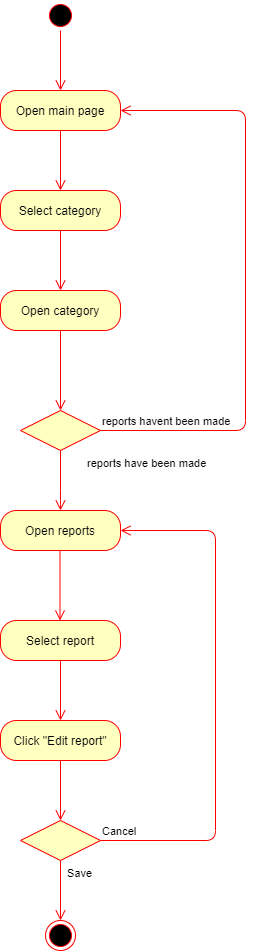

The diagram above was exported from draw.io. Its source (the exported page's mxGraphModel, read from the mxfile embedded in the PNG):
<mxGraphModel dx="1038" dy="499" grid="1" gridSize="10" guides="1" tooltips="1" connect="1" arrows="1" fold="1" page="1" pageScale="1" pageWidth="850" pageHeight="1100" math="0" shadow="0">
  <root>
    <mxCell id="0" />
    <mxCell id="1" parent="0" />
    <mxCell id="lYTo5l9rFtud_P1yeJEz-1" value="" style="ellipse;html=1;shape=startState;fillColor=#000000;strokeColor=#ff0000;" vertex="1" parent="1">
      <mxGeometry x="280" y="10" width="30" height="30" as="geometry" />
    </mxCell>
    <mxCell id="lYTo5l9rFtud_P1yeJEz-2" value="" style="edgeStyle=orthogonalEdgeStyle;html=1;verticalAlign=bottom;endArrow=open;endSize=8;strokeColor=#ff0000;" edge="1" source="lYTo5l9rFtud_P1yeJEz-1" parent="1">
      <mxGeometry relative="1" as="geometry">
        <mxPoint x="295" y="100" as="targetPoint" />
      </mxGeometry>
    </mxCell>
    <mxCell id="lYTo5l9rFtud_P1yeJEz-3" value="Open main page" style="rounded=1;whiteSpace=wrap;html=1;arcSize=40;fontColor=#000000;fillColor=#ffffc0;strokeColor=#ff0000;" vertex="1" parent="1">
      <mxGeometry x="235" y="100" width="120" height="40" as="geometry" />
    </mxCell>
    <mxCell id="lYTo5l9rFtud_P1yeJEz-4" value="" style="edgeStyle=orthogonalEdgeStyle;html=1;verticalAlign=bottom;endArrow=open;endSize=8;strokeColor=#ff0000;" edge="1" source="lYTo5l9rFtud_P1yeJEz-3" parent="1">
      <mxGeometry relative="1" as="geometry">
        <mxPoint x="295" y="200" as="targetPoint" />
      </mxGeometry>
    </mxCell>
    <mxCell id="lYTo5l9rFtud_P1yeJEz-5" value="Select category" style="rounded=1;whiteSpace=wrap;html=1;arcSize=40;fontColor=#000000;fillColor=#ffffc0;strokeColor=#ff0000;" vertex="1" parent="1">
      <mxGeometry x="235" y="200" width="120" height="40" as="geometry" />
    </mxCell>
    <mxCell id="lYTo5l9rFtud_P1yeJEz-6" value="" style="edgeStyle=orthogonalEdgeStyle;html=1;verticalAlign=bottom;endArrow=open;endSize=8;strokeColor=#ff0000;" edge="1" source="lYTo5l9rFtud_P1yeJEz-5" parent="1">
      <mxGeometry relative="1" as="geometry">
        <mxPoint x="295" y="300" as="targetPoint" />
      </mxGeometry>
    </mxCell>
    <mxCell id="lYTo5l9rFtud_P1yeJEz-7" value="Open category" style="rounded=1;whiteSpace=wrap;html=1;arcSize=40;fontColor=#000000;fillColor=#ffffc0;strokeColor=#ff0000;" vertex="1" parent="1">
      <mxGeometry x="235" y="300" width="120" height="40" as="geometry" />
    </mxCell>
    <mxCell id="lYTo5l9rFtud_P1yeJEz-8" value="" style="edgeStyle=orthogonalEdgeStyle;html=1;verticalAlign=bottom;endArrow=open;endSize=8;strokeColor=#ff0000;entryX=0.5;entryY=0;entryDx=0;entryDy=0;" edge="1" source="lYTo5l9rFtud_P1yeJEz-7" parent="1" target="lYTo5l9rFtud_P1yeJEz-9">
      <mxGeometry relative="1" as="geometry">
        <mxPoint x="295" y="400" as="targetPoint" />
      </mxGeometry>
    </mxCell>
    <mxCell id="lYTo5l9rFtud_P1yeJEz-9" value="" style="rhombus;whiteSpace=wrap;html=1;fillColor=#ffffc0;strokeColor=#ff0000;" vertex="1" parent="1">
      <mxGeometry x="255" y="420" width="80" height="40" as="geometry" />
    </mxCell>
    <mxCell id="lYTo5l9rFtud_P1yeJEz-10" value="reports havent been made" style="edgeStyle=orthogonalEdgeStyle;html=1;align=left;verticalAlign=bottom;endArrow=open;endSize=8;strokeColor=#ff0000;" edge="1" source="lYTo5l9rFtud_P1yeJEz-9" parent="1" target="lYTo5l9rFtud_P1yeJEz-3">
      <mxGeometry x="-1" relative="1" as="geometry">
        <mxPoint x="360" y="120" as="targetPoint" />
        <Array as="points">
          <mxPoint x="480" y="440" />
          <mxPoint x="480" y="120" />
        </Array>
      </mxGeometry>
    </mxCell>
    <mxCell id="lYTo5l9rFtud_P1yeJEz-11" value="reports have been made" style="edgeStyle=orthogonalEdgeStyle;html=1;align=left;verticalAlign=top;endArrow=open;endSize=8;strokeColor=#ff0000;" edge="1" source="lYTo5l9rFtud_P1yeJEz-9" parent="1">
      <mxGeometry x="0.6667" y="56" relative="1" as="geometry">
        <mxPoint x="295" y="520" as="targetPoint" />
        <Array as="points">
          <mxPoint x="295" y="510" />
        </Array>
        <mxPoint x="-31" y="-50" as="offset" />
      </mxGeometry>
    </mxCell>
    <mxCell id="lYTo5l9rFtud_P1yeJEz-12" value="" style="ellipse;html=1;shape=endState;fillColor=#000000;strokeColor=#ff0000;" vertex="1" parent="1">
      <mxGeometry x="280" y="930" width="30" height="30" as="geometry" />
    </mxCell>
    <mxCell id="lYTo5l9rFtud_P1yeJEz-15" value="" style="ellipse;html=1;shape=endState;fillColor=#000000;strokeColor=#ff0000;" vertex="1" parent="1">
      <mxGeometry x="280" y="530" width="30" height="30" as="geometry" />
    </mxCell>
    <mxCell id="lYTo5l9rFtud_P1yeJEz-13" value="Open reports" style="rounded=1;whiteSpace=wrap;html=1;arcSize=40;fontColor=#000000;fillColor=#ffffc0;strokeColor=#ff0000;" vertex="1" parent="1">
      <mxGeometry x="235" y="520" width="120" height="40" as="geometry" />
    </mxCell>
    <mxCell id="lYTo5l9rFtud_P1yeJEz-19" value="" style="edgeStyle=orthogonalEdgeStyle;html=1;verticalAlign=bottom;endArrow=open;endSize=8;strokeColor=#ff0000;" edge="1" parent="1">
      <mxGeometry relative="1" as="geometry">
        <mxPoint x="294.5" y="630" as="targetPoint" />
        <mxPoint x="294.5" y="560" as="sourcePoint" />
      </mxGeometry>
    </mxCell>
    <mxCell id="lYTo5l9rFtud_P1yeJEz-21" value="Select report" style="rounded=1;whiteSpace=wrap;html=1;arcSize=40;fontColor=#000000;fillColor=#ffffc0;strokeColor=#ff0000;" vertex="1" parent="1">
      <mxGeometry x="235" y="630" width="120" height="40" as="geometry" />
    </mxCell>
    <mxCell id="lYTo5l9rFtud_P1yeJEz-22" value="" style="edgeStyle=orthogonalEdgeStyle;html=1;verticalAlign=bottom;endArrow=open;endSize=8;strokeColor=#ff0000;" edge="1" source="lYTo5l9rFtud_P1yeJEz-21" parent="1">
      <mxGeometry relative="1" as="geometry">
        <mxPoint x="295" y="730" as="targetPoint" />
      </mxGeometry>
    </mxCell>
    <mxCell id="lYTo5l9rFtud_P1yeJEz-23" value="Click &quot;Edit report&quot;" style="rounded=1;whiteSpace=wrap;html=1;arcSize=40;fontColor=#000000;fillColor=#ffffc0;strokeColor=#ff0000;" vertex="1" parent="1">
      <mxGeometry x="235" y="730" width="120" height="40" as="geometry" />
    </mxCell>
    <mxCell id="lYTo5l9rFtud_P1yeJEz-24" value="" style="edgeStyle=orthogonalEdgeStyle;html=1;verticalAlign=bottom;endArrow=open;endSize=8;strokeColor=#ff0000;" edge="1" source="lYTo5l9rFtud_P1yeJEz-23" parent="1">
      <mxGeometry relative="1" as="geometry">
        <mxPoint x="295" y="830" as="targetPoint" />
      </mxGeometry>
    </mxCell>
    <mxCell id="lYTo5l9rFtud_P1yeJEz-29" value="" style="rhombus;whiteSpace=wrap;html=1;fillColor=#ffffc0;strokeColor=#ff0000;" vertex="1" parent="1">
      <mxGeometry x="255" y="830" width="80" height="40" as="geometry" />
    </mxCell>
    <mxCell id="lYTo5l9rFtud_P1yeJEz-30" value="Cancel" style="edgeStyle=orthogonalEdgeStyle;html=1;align=left;verticalAlign=bottom;endArrow=open;endSize=8;strokeColor=#ff0000;entryX=1;entryY=0.5;entryDx=0;entryDy=0;" edge="1" source="lYTo5l9rFtud_P1yeJEz-29" parent="1" target="lYTo5l9rFtud_P1yeJEz-13">
      <mxGeometry x="-1" relative="1" as="geometry">
        <mxPoint x="490" y="466.79998779296875" as="targetPoint" />
        <Array as="points">
          <mxPoint x="450" y="850" />
          <mxPoint x="450" y="540" />
        </Array>
      </mxGeometry>
    </mxCell>
    <mxCell id="lYTo5l9rFtud_P1yeJEz-31" value="Save" style="edgeStyle=orthogonalEdgeStyle;html=1;align=left;verticalAlign=top;endArrow=open;endSize=8;strokeColor=#ff0000;" edge="1" source="lYTo5l9rFtud_P1yeJEz-29" parent="1">
      <mxGeometry x="-1" y="5" relative="1" as="geometry">
        <mxPoint x="295" y="930" as="targetPoint" />
        <mxPoint as="offset" />
      </mxGeometry>
    </mxCell>
  </root>
</mxGraphModel>